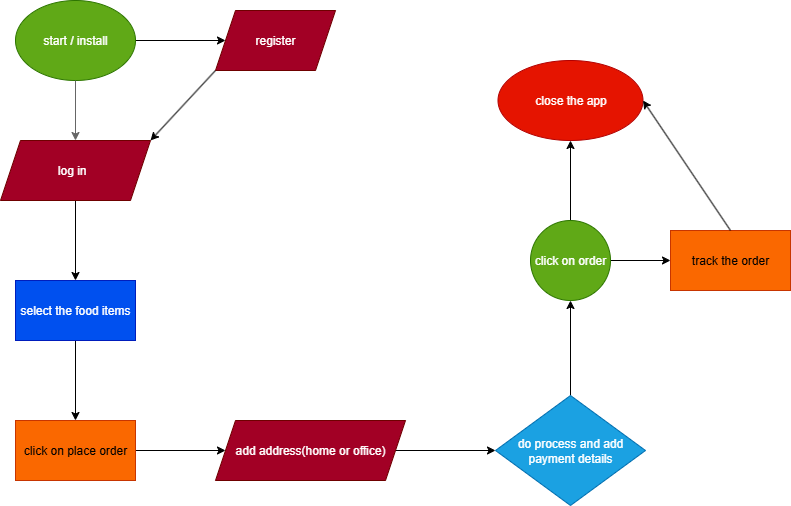

The diagram above was exported from draw.io. Its source (the exported page's mxGraphModel, read from the mxfile embedded in the PNG):
<mxGraphModel dx="1042" dy="608" grid="1" gridSize="10" guides="1" tooltips="1" connect="1" arrows="1" fold="1" page="1" pageScale="1" pageWidth="850" pageHeight="1100" math="0" shadow="0">
  <root>
    <mxCell id="0" />
    <mxCell id="1" parent="0" />
    <mxCell id="ypveX_3_IRW9OpLNssdx-3" value="" style="edgeStyle=orthogonalEdgeStyle;rounded=0;orthogonalLoop=1;jettySize=auto;html=1;" edge="1" parent="1" source="ypveX_3_IRW9OpLNssdx-4">
      <mxGeometry relative="1" as="geometry">
        <mxPoint x="130" y="190" as="targetPoint" />
      </mxGeometry>
    </mxCell>
    <mxCell id="ypveX_3_IRW9OpLNssdx-19" value="" style="edgeStyle=orthogonalEdgeStyle;rounded=0;orthogonalLoop=1;jettySize=auto;html=1;strokeColor=light-dark(#000000,#F2FFFE);" edge="1" parent="1" source="ypveX_3_IRW9OpLNssdx-1" target="ypveX_3_IRW9OpLNssdx-18">
      <mxGeometry relative="1" as="geometry" />
    </mxCell>
    <mxCell id="ypveX_3_IRW9OpLNssdx-1" value="start / install" style="ellipse;whiteSpace=wrap;html=1;fillColor=#60a917;fontColor=#ffffff;strokeColor=#2D7600;" vertex="1" parent="1">
      <mxGeometry x="70" y="20" width="120" height="80" as="geometry" />
    </mxCell>
    <mxCell id="ypveX_3_IRW9OpLNssdx-5" value="" style="edgeStyle=orthogonalEdgeStyle;rounded=0;orthogonalLoop=1;jettySize=auto;html=1;fillColor=#f5f5f5;strokeColor=light-dark(#666666,#FFFFFF);" edge="1" parent="1" source="ypveX_3_IRW9OpLNssdx-1" target="ypveX_3_IRW9OpLNssdx-4">
      <mxGeometry relative="1" as="geometry">
        <mxPoint x="130" y="100" as="sourcePoint" />
        <mxPoint x="130" y="190" as="targetPoint" />
      </mxGeometry>
    </mxCell>
    <mxCell id="ypveX_3_IRW9OpLNssdx-7" value="" style="edgeStyle=orthogonalEdgeStyle;rounded=0;orthogonalLoop=1;jettySize=auto;html=1;strokeColor=default;" edge="1" parent="1" source="ypveX_3_IRW9OpLNssdx-4" target="ypveX_3_IRW9OpLNssdx-6">
      <mxGeometry relative="1" as="geometry" />
    </mxCell>
    <mxCell id="ypveX_3_IRW9OpLNssdx-4" value="log in&amp;nbsp;&amp;nbsp;" style="shape=parallelogram;perimeter=parallelogramPerimeter;whiteSpace=wrap;html=1;fixedSize=1;fillColor=#a20025;fontColor=#ffffff;strokeColor=#6F0000;" vertex="1" parent="1">
      <mxGeometry x="55" y="160" width="150" height="60" as="geometry" />
    </mxCell>
    <mxCell id="ypveX_3_IRW9OpLNssdx-9" value="" style="edgeStyle=orthogonalEdgeStyle;rounded=0;orthogonalLoop=1;jettySize=auto;html=1;strokeColor=default;" edge="1" parent="1" source="ypveX_3_IRW9OpLNssdx-6" target="ypveX_3_IRW9OpLNssdx-8">
      <mxGeometry relative="1" as="geometry" />
    </mxCell>
    <mxCell id="ypveX_3_IRW9OpLNssdx-6" value="select the food items" style="whiteSpace=wrap;html=1;fillColor=#0050ef;fontColor=#ffffff;strokeColor=#001DBC;" vertex="1" parent="1">
      <mxGeometry x="70" y="300" width="120" height="60" as="geometry" />
    </mxCell>
    <mxCell id="ypveX_3_IRW9OpLNssdx-15" value="" style="edgeStyle=orthogonalEdgeStyle;rounded=0;orthogonalLoop=1;jettySize=auto;html=1;strokeColor=default;" edge="1" parent="1" source="ypveX_3_IRW9OpLNssdx-8" target="ypveX_3_IRW9OpLNssdx-14">
      <mxGeometry relative="1" as="geometry" />
    </mxCell>
    <mxCell id="ypveX_3_IRW9OpLNssdx-8" value="click on place order" style="whiteSpace=wrap;html=1;fillColor=#fa6800;fontColor=#000000;strokeColor=#C73500;" vertex="1" parent="1">
      <mxGeometry x="70" y="440" width="120" height="60" as="geometry" />
    </mxCell>
    <mxCell id="ypveX_3_IRW9OpLNssdx-17" value="" style="edgeStyle=orthogonalEdgeStyle;rounded=0;orthogonalLoop=1;jettySize=auto;html=1;strokeColor=default;" edge="1" parent="1" source="ypveX_3_IRW9OpLNssdx-14" target="ypveX_3_IRW9OpLNssdx-16">
      <mxGeometry relative="1" as="geometry" />
    </mxCell>
    <mxCell id="ypveX_3_IRW9OpLNssdx-14" value="add address(home or office)" style="shape=parallelogram;perimeter=parallelogramPerimeter;whiteSpace=wrap;html=1;fixedSize=1;fillColor=#a20025;fontColor=#ffffff;strokeColor=#6F0000;" vertex="1" parent="1">
      <mxGeometry x="270" y="440" width="190" height="60" as="geometry" />
    </mxCell>
    <mxCell id="ypveX_3_IRW9OpLNssdx-22" value="" style="edgeStyle=orthogonalEdgeStyle;rounded=0;orthogonalLoop=1;jettySize=auto;html=1;strokeColor=default;" edge="1" parent="1" source="ypveX_3_IRW9OpLNssdx-16" target="ypveX_3_IRW9OpLNssdx-21">
      <mxGeometry relative="1" as="geometry" />
    </mxCell>
    <mxCell id="ypveX_3_IRW9OpLNssdx-16" value="do process and add payment details" style="rhombus;whiteSpace=wrap;html=1;fillColor=#1ba1e2;fontColor=#ffffff;strokeColor=#006EAF;" vertex="1" parent="1">
      <mxGeometry x="550" y="415" width="150" height="110" as="geometry" />
    </mxCell>
    <mxCell id="ypveX_3_IRW9OpLNssdx-18" value="register" style="shape=parallelogram;perimeter=parallelogramPerimeter;whiteSpace=wrap;html=1;fixedSize=1;fillColor=#a20025;strokeColor=#6F0000;fontColor=#ffffff;" vertex="1" parent="1">
      <mxGeometry x="270" y="30" width="120" height="60" as="geometry" />
    </mxCell>
    <mxCell id="ypveX_3_IRW9OpLNssdx-20" value="" style="endArrow=classic;html=1;rounded=0;exitX=0;exitY=1;exitDx=0;exitDy=0;entryX=1;entryY=0;entryDx=0;entryDy=0;strokeColor=light-dark(#000000,#FFFFFF);" edge="1" parent="1" source="ypveX_3_IRW9OpLNssdx-18" target="ypveX_3_IRW9OpLNssdx-4">
      <mxGeometry width="50" height="50" relative="1" as="geometry">
        <mxPoint x="400" y="340" as="sourcePoint" />
        <mxPoint x="450" y="290" as="targetPoint" />
      </mxGeometry>
    </mxCell>
    <mxCell id="ypveX_3_IRW9OpLNssdx-24" value="" style="edgeStyle=orthogonalEdgeStyle;rounded=0;orthogonalLoop=1;jettySize=auto;html=1;strokeColor=default;" edge="1" parent="1" source="ypveX_3_IRW9OpLNssdx-21" target="ypveX_3_IRW9OpLNssdx-23">
      <mxGeometry relative="1" as="geometry" />
    </mxCell>
    <mxCell id="ypveX_3_IRW9OpLNssdx-26" value="" style="edgeStyle=orthogonalEdgeStyle;rounded=0;orthogonalLoop=1;jettySize=auto;html=1;strokeColor=default;" edge="1" parent="1" source="ypveX_3_IRW9OpLNssdx-21" target="ypveX_3_IRW9OpLNssdx-25">
      <mxGeometry relative="1" as="geometry" />
    </mxCell>
    <mxCell id="ypveX_3_IRW9OpLNssdx-21" value="click on order" style="ellipse;whiteSpace=wrap;html=1;fillColor=#60a917;strokeColor=#2D7600;fontColor=#ffffff;" vertex="1" parent="1">
      <mxGeometry x="585" y="240" width="80" height="80" as="geometry" />
    </mxCell>
    <mxCell id="ypveX_3_IRW9OpLNssdx-23" value="close the app" style="ellipse;whiteSpace=wrap;html=1;fillColor=#e51400;strokeColor=#B20000;fontColor=#ffffff;" vertex="1" parent="1">
      <mxGeometry x="552.5" y="80" width="145" height="80" as="geometry" />
    </mxCell>
    <mxCell id="ypveX_3_IRW9OpLNssdx-25" value="track the order" style="whiteSpace=wrap;html=1;fillColor=#fa6800;strokeColor=#C73500;fontColor=#000000;" vertex="1" parent="1">
      <mxGeometry x="725" y="250" width="120" height="60" as="geometry" />
    </mxCell>
    <mxCell id="ypveX_3_IRW9OpLNssdx-27" value="" style="endArrow=classic;html=1;rounded=0;entryX=1;entryY=0.5;entryDx=0;entryDy=0;exitX=0.5;exitY=0;exitDx=0;exitDy=0;strokeColor=default;" edge="1" parent="1" source="ypveX_3_IRW9OpLNssdx-25" target="ypveX_3_IRW9OpLNssdx-23">
      <mxGeometry width="50" height="50" relative="1" as="geometry">
        <mxPoint x="400" y="340" as="sourcePoint" />
        <mxPoint x="450" y="290" as="targetPoint" />
      </mxGeometry>
    </mxCell>
  </root>
</mxGraphModel>